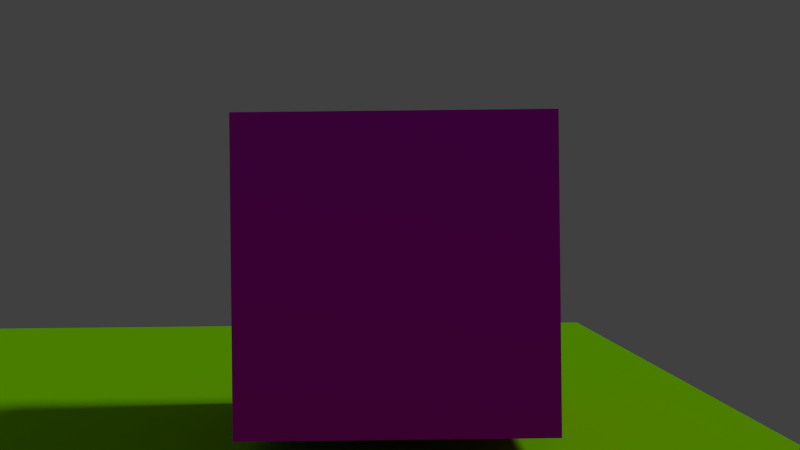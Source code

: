 # Source: scene.blend  (saved by Blender 2.69.0; exported with 4.5.12 LTS)
import bpy
from mathutils import Matrix  # noqa: F401  (used for matrix-valued properties, if any)

bpy.ops.wm.read_factory_settings(use_empty=True)
scene = bpy.context.scene
scene.name = 'Scene'

# ---- collections
col_collection_1 = bpy.data.collections.new('Collection 1'); scene.collection.children.link(col_collection_1)

# ---- materials (node trees are filled in below, after node groups)
mat_material_004 = bpy.data.materials.new('Material.004')
mat_material_004.alpha_threshold = 0.0
mat_material_004.use_transparent_shadow = False
mat_material_004.diffuse_color = (0.259, 0.8, 0.0, 1.0)
mat_material_004.roughness = 0.5
mat_material_004.line_color = (0.0, 0.0, 0.0, 1.0)
mat_material_003 = bpy.data.materials.new('Material.003')
mat_material_003.alpha_threshold = 0.0
mat_material_003.use_transparent_shadow = False
mat_material_003.diffuse_color = (0.5986, 0.005709, 0.8, 1.0)
mat_material_003.roughness = 0.5
mat_material_003.line_color = (0.0, 0.0, 0.0, 1.0)

# ---- material node trees

# ---- world
world_world = bpy.data.worlds.new('World'); scene.world = world_world
world_world.color = (0.05088, 0.05088, 0.05088)
world_world.use_sun_shadow = False
world_world.sun_shadow_jitter_overblur = 0.0
world_world.cycles.sampling_method = 'MANUAL'
world_world.cycles.sample_map_resolution = 256

# ---- cameras
cam_camera = bpy.data.cameras.new('Camera')
cam_camera.clip_end = 100.0
cam_camera.lens = 35.0
cam_camera.sensor_width = 32.0
cam_camera.sensor_height = 18.0
cam_camera.ortho_scale = 7.314
cam_camera.dof.focus_distance = 0.0
cam_camera.dof.aperture_fstop = 128.0

# ---- lights
light_sun = bpy.data.lights.new('Sun', 'SUN')
light_sun.transmission_factor = 0.0
light_sun.angle = 0.1993
light_sun.energy = 1.0
light_sun.shadow_buffer_clip_start = 0.5
light_sun.shadow_soft_size = 0.1
light_sun.shadow_cascade_max_distance = 1000.0
light_sun.cycles.use_multiple_importance_sampling = False

# ---- meshes
me_plane_002 = bpy.data.meshes.new('Plane.002')
me_plane_002.from_pydata([(1.0, -1.0, 0.0), (-1.0, -1.0, 0.0), (1.0, 1.0, 0.0), (-1.0, 1.0, 0.0)], [], [(1, 0, 2, 3)])
me_plane_002.materials.append(mat_material_004)
me_plane_002.use_remesh_preserve_volume = False
me_plane_002.use_remesh_preserve_attributes = False
me_plane_002.use_mirror_vertex_groups = False
me_plane_002.update()
me_cube_003 = bpy.data.meshes.new('Cube.003')
me_cube_003.from_pydata([(-1.0, -1.0, -1.0), (-1.0, 1.0, -1.0), (1.0, 1.0, -1.0), (1.0, -1.0, -1.0), (-1.0, -1.0, 1.0), (-1.0, 1.0, 1.0), (1.0, 1.0, 1.0), (1.0, -1.0, 1.0)], [], [(4, 5, 1, 0), (5, 6, 2, 1), (6, 7, 3, 2), (7, 4, 0, 3), (0, 1, 2, 3), (7, 6, 5, 4)])
me_cube_003.materials.append(mat_material_003)
me_cube_003.use_remesh_preserve_volume = False
me_cube_003.use_remesh_preserve_attributes = False
me_cube_003.use_mirror_vertex_groups = False
me_cube_003.update()

# ---- objects
ob_plane = bpy.data.objects.new('Plane', me_plane_002)
ob_sun = bpy.data.objects.new('Sun', light_sun)
ob_cube = bpy.data.objects.new('Cube', me_cube_003)
ob_camera = bpy.data.objects.new('Camera', cam_camera)

# ---- transforms, parenting, visibility, modifiers, constraints
ob_plane.location = (-3.799, 0.02109, -1.165)
ob_plane.scale = (6.434, 6.434, 6.434)
ob_plane.lineart.crease_threshold = 0.0
ob_sun.location = (6.6, 8.013, 5.92)
ob_sun.rotation_euler = (-1.84e-08, 0.8627, -3.997e-08)
ob_sun.lineart.crease_threshold = 0.0
ob_cube.location = (0.0005736, -0.197, 0.0)
ob_cube.lineart.crease_threshold = 0.0
ob_camera.location = (0.03038, -6.508, 0.3034)
ob_camera.rotation_euler = (1.571, 0.01082, 0.0)
ob_camera.lock_rotations_4d = False
ob_camera.empty_display_type = 'ARROWS'
ob_camera.color = (0.0, 0.0, 0.0, 0.0)
ob_camera.display_type = 'WIRE'
ob_camera.lineart.crease_threshold = 0.0

# ---- collection membership
col_collection_1.objects.link(ob_plane)
col_collection_1.objects.link(ob_sun)
col_collection_1.objects.link(ob_cube)
col_collection_1.objects.link(ob_camera)

# ---- scene / render settings (as saved in the file)
scene.camera = ob_camera
scene.frame_start = 1; scene.frame_end = 250; scene.frame_set(1)
scene.render.engine = 'BLENDER_EEVEE_NEXT'
scene.render.image_settings.compression = 90
scene.render.resolution_percentage = 50
scene.render.dither_intensity = 0.0
scene.cycles.use_denoising = False
scene.cycles.samples = 10
scene.cycles.sampling_pattern = 'TABULATED_SOBOL'
scene.cycles.light_sampling_threshold = 0.0
scene.cycles.use_adaptive_sampling = False
scene.cycles.use_light_tree = False
scene.cycles.blur_glossy = 0.0
scene.cycles.volume_bounces = 1
scene.cycles.pixel_filter_type = 'GAUSSIAN'
scene.cycles.sample_clamp_indirect = 0.0
scene.view_settings.view_transform = 'Standard'
bpy.context.view_layer.update()
